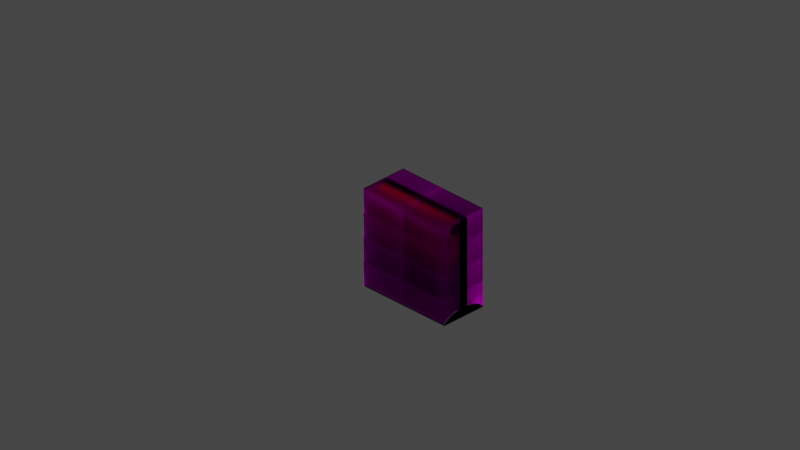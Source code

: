 # Source: GB_window.blend  (saved by Blender 2.82.7; exported with 4.5.12 LTS)
import bpy
from mathutils import Matrix  # noqa: F401  (used for matrix-valued properties, if any)

bpy.ops.wm.read_factory_settings(use_empty=True)
scene = bpy.context.scene
scene.name = 'Scene'

# ---- collections
col_collection = bpy.data.collections.new('Collection'); scene.collection.children.link(col_collection)
col_gb_071_window = bpy.data.collections.new('GB_071_window'); scene.collection.children.link(col_gb_071_window)
col_gb_101_102_window = bpy.data.collections.new('GB_101_102_window'); scene.collection.children.link(col_gb_101_102_window)

# ---- images (referenced by path relative to the original .blend; pixels are not part of the script)
import os
ASSET_DIR = os.environ.get("B2B_ASSET_DIR", "")  # directory of the original .blend (textures are referenced by path, not embedded)
HERE = os.path.dirname(os.path.abspath(__file__))  # packed textures are extracted next to this script under _unpacked/

def load_image(name, relpath, width, height, colorspace="sRGB"):
    """Load a texture the original file referenced (path relative to the .blend, or extracted next to this script)."""
    p = next((c for c in (os.path.join(HERE, relpath), os.path.join(ASSET_DIR, relpath)) if relpath and os.path.exists(c)), "")
    if p:
        img = bpy.data.images.load(p, check_existing=True)
        img.name = name
    else:  # same state as the original file: an image datablock whose file is absent (Cycles renders it pink)
        img = bpy.data.images.new(name, width, height)
        img.source = "FILE"
        img.filepath = "//" + (relpath or name)
    img.colorspace_settings.name = colorspace
    return img
img_library_2_png_001 = load_image('library_2.png.001', 'library_2.png', 1024, 1024, 'sRGB')

# ---- materials (node trees are filled in below, after node groups)
mat_mat1_004 = bpy.data.materials.new('Mat1.004')
mat_mat1_004.use_transparent_shadow = False
mat_red = bpy.data.materials.new('Red')
mat_red.use_transparent_shadow = False
mat_blue = bpy.data.materials.new('Blue')
mat_blue.use_transparent_shadow = False
mat_grey = bpy.data.materials.new('Grey')
mat_grey.use_transparent_shadow = False
mat_darkgrey = bpy.data.materials.new('DarkGrey')
mat_darkgrey.use_transparent_shadow = False
mat_purple = bpy.data.materials.new('Purple')
mat_purple.use_transparent_shadow = False

# ---- node groups
ng_auto_smooth = bpy.data.node_groups.new('Auto Smooth', 'GeometryNodeTree')
_s = ng_auto_smooth.interface.new_socket(name='Geometry', in_out='OUTPUT', socket_type='NodeSocketGeometry')
_s = ng_auto_smooth.interface.new_socket(name='Geometry', in_out='INPUT', socket_type='NodeSocketGeometry')
_s = ng_auto_smooth.interface.new_socket(name='Angle', in_out='INPUT', socket_type='NodeSocketFloat')
_s.subtype = 'ANGLE'
_s.min_value = 0.0
_s.max_value = 3.142
ng_auto_smooth.is_modifier = True
_N = ng_auto_smooth.nodes; _L = ng_auto_smooth.links
n0 = _N.new('NodeGroupOutput'); n0.name = 'Group Output'; n0.location = (480, -100)
n1 = _N.new('NodeGroupInput'); n1.name = 'Group Input'; n1.location = (-420, -300)
n2 = _N.new('NodeGroupInput'); n2.name = 'Group Input.001'; n2.location = (-60, -100)
n3 = _N.new('GeometryNodeSetShadeSmooth'); n3.name = 'Set Shade Smooth'; n3.location = (120, -100)
n3.domain = 'EDGE'
n4 = _N.new('GeometryNodeSetShadeSmooth'); n4.name = 'Set Shade Smooth.001'; n4.location = (300, -100)
n5 = _N.new('GeometryNodeInputMeshEdgeAngle'); n5.name = 'Edge Angle'; n5.location = (-420, -220)
n6 = _N.new('GeometryNodeInputEdgeSmooth'); n6.name = 'Is Edge Smooth'; n6.location = (-60, -160)
n7 = _N.new('GeometryNodeInputShadeSmooth'); n7.name = 'Is Face Smooth'; n7.location = (-240, -340)
n8 = _N.new('FunctionNodeBooleanMath'); n8.name = 'Boolean Math'; n8.location = (-60, -220)
n9 = _N.new('FunctionNodeCompare'); n9.name = 'Compare'; n9.location = (-240, -180)
n9.operation = 'LESS_EQUAL'
_L.new(n5.outputs[0], n9.inputs[0])
_L.new(n4.outputs[0], n0.inputs[0])
_L.new(n1.outputs[1], n9.inputs[1])
_L.new(n9.outputs[0], n8.inputs[0])
_L.new(n7.outputs[0], n8.inputs[1])
_L.new(n2.outputs[0], n3.inputs[0])
_L.new(n6.outputs[0], n3.inputs[1])
_L.new(n3.outputs[0], n4.inputs[0])
_L.new(n8.outputs[0], n3.inputs[2])
n0.is_active_output = True

# ---- material node trees
mat_mat1_004.use_nodes = True; mat_mat1_004.node_tree.nodes.clear()
_N = mat_mat1_004.node_tree.nodes; _L = mat_mat1_004.node_tree.links
n0 = _N.new('ShaderNodeOutputMaterial'); n0.name = 'Material Output'; n0.location = (300, 300)
n1 = _N.new('ShaderNodeRGB'); n1.name = 'RGB'; n1.location = (-300, 0)
n1.label = 'Specular'
n1.outputs[0].default_value = (1.0, 1.0, 1.0, 1.0)
n2 = _N.new('ShaderNodeRGB'); n2.name = 'RGB.001'; n2.location = (-300, -300)
n2.label = 'Reflective'
n2.outputs[0].default_value = (1.0, 1.0, 1.0, 1.0)
n3 = _N.new('ShaderNodeBsdfTranslucent'); n3.name = 'Translucent BSDF'; n3.location = (0, 300)
n4 = _N.new('ShaderNodeTexImage'); n4.name = 'Image Texture'; n4.location = (-290, 275)
n4.image = img_library_2_png_001
_L.new(n3.outputs[0], n0.inputs[0])
_L.new(n4.outputs[0], n3.inputs[0])
n0.is_active_output = True
mat_red.use_nodes = True; mat_red.node_tree.nodes.clear()
_N = mat_red.node_tree.nodes; _L = mat_red.node_tree.links
n0 = _N.new('ShaderNodeOutputMaterial'); n0.name = 'Material Output'; n0.location = (300, 300)
n1 = _N.new('ShaderNodeBsdfPrincipled'); n1.name = 'Principled BSDF'; n1.location = (10, 300)
n1.distribution = 'GGX'
n1.subsurface_method = 'BURLEY'
n1.inputs[0].default_value = (0.8, 0.006992, 0.002126, 1.0)
n1.inputs[3].default_value = 1.45
n1.inputs[27].default_value = (0.0, 0.0, 0.0, 1.0)
n1.inputs[28].default_value = 1.0
_L.new(n1.outputs[0], n0.inputs[0])
n0.is_active_output = True
mat_blue.use_nodes = True; mat_blue.node_tree.nodes.clear()
_N = mat_blue.node_tree.nodes; _L = mat_blue.node_tree.links
n0 = _N.new('ShaderNodeOutputMaterial'); n0.name = 'Material Output'; n0.location = (300, 300)
n1 = _N.new('ShaderNodeBsdfPrincipled'); n1.name = 'Principled BSDF'; n1.location = (10, 300)
n1.distribution = 'GGX'
n1.subsurface_method = 'BURLEY'
n1.inputs[0].default_value = (0.2704, 0.5431, 0.5894, 1.0)
n1.inputs[3].default_value = 1.45
n1.inputs[27].default_value = (0.0, 0.0, 0.0, 1.0)
n1.inputs[28].default_value = 1.0
_L.new(n1.outputs[0], n0.inputs[0])
n0.is_active_output = True
mat_grey.use_nodes = True; mat_grey.node_tree.nodes.clear()
_N = mat_grey.node_tree.nodes; _L = mat_grey.node_tree.links
n0 = _N.new('ShaderNodeOutputMaterial'); n0.name = 'Material Output'; n0.location = (300, 300)
n1 = _N.new('ShaderNodeBsdfPrincipled'); n1.name = 'Principled BSDF'; n1.location = (10, 300)
n1.distribution = 'GGX'
n1.subsurface_method = 'BURLEY'
n1.inputs[3].default_value = 1.45
n1.inputs[27].default_value = (0.0, 0.0, 0.0, 1.0)
n1.inputs[28].default_value = 1.0
_L.new(n1.outputs[0], n0.inputs[0])
n0.is_active_output = True
mat_darkgrey.use_nodes = True; mat_darkgrey.node_tree.nodes.clear()
_N = mat_darkgrey.node_tree.nodes; _L = mat_darkgrey.node_tree.links
n0 = _N.new('ShaderNodeOutputMaterial'); n0.name = 'Material Output'; n0.location = (300, 300)
n1 = _N.new('ShaderNodeBsdfPrincipled'); n1.name = 'Principled BSDF'; n1.location = (10, 300)
n1.distribution = 'GGX'
n1.subsurface_method = 'BURLEY'
n1.inputs[0].default_value = (0.02217, 0.02217, 0.02217, 1.0)
n1.inputs[3].default_value = 1.45
n1.inputs[27].default_value = (0.0, 0.0, 0.0, 1.0)
n1.inputs[28].default_value = 1.0
_L.new(n1.outputs[0], n0.inputs[0])
n0.is_active_output = True
mat_purple.use_nodes = True; mat_purple.node_tree.nodes.clear()
_N = mat_purple.node_tree.nodes; _L = mat_purple.node_tree.links
n0 = _N.new('ShaderNodeOutputMaterial'); n0.name = 'Material Output'; n0.location = (300, 300)
n1 = _N.new('ShaderNodeBsdfPrincipled'); n1.name = 'Principled BSDF'; n1.location = (10, 300)
n1.distribution = 'GGX'
n1.subsurface_method = 'BURLEY'
n1.inputs[0].default_value = (0.2542, 0.2051, 0.2384, 1.0)
n1.inputs[3].default_value = 1.45
n1.inputs[27].default_value = (0.0, 0.0, 0.0, 1.0)
n1.inputs[28].default_value = 1.0
_L.new(n1.outputs[0], n0.inputs[0])
n0.is_active_output = True

# ---- world
world_world = bpy.data.worlds.new('World'); scene.world = world_world
world_world.use_nodes = True; world_world.node_tree.nodes.clear()
_N = world_world.node_tree.nodes; _L = world_world.node_tree.links
n0 = _N.new('ShaderNodeOutputWorld'); n0.name = 'World Output'; n0.location = (300, 300)
n1 = _N.new('ShaderNodeBackground'); n1.name = 'Background'; n1.location = (10, 300)
n1.inputs[0].default_value = (0.05088, 0.05088, 0.05088, 1.0)
_L.new(n1.outputs[0], n0.inputs[0])
n0.is_active_output = True
world_world.color = (0.05088, 0.05088, 0.05088)
world_world.use_sun_shadow = False
world_world.sun_shadow_jitter_overblur = 0.0

# ---- cameras
cam_camera = bpy.data.cameras.new('Camera')
cam_camera.clip_end = 100.0
cam_camera.ortho_scale = 7.314
cam_camera_001 = bpy.data.cameras.new('Camera.001')
cam_camera_001.type = 'ORTHO'
cam_camera_001.clip_start = 1e-06
cam_camera_001.clip_end = 998.2
cam_camera_001.ortho_scale = 10.7
cam_camera_001.shift_x = -0.03
cam_camera_001.shift_y = 0.05
cam_camera_001.show_background_images = True

# ---- lights
light_light = bpy.data.lights.new('Light', 'POINT')
light_light.transmission_factor = 0.0
light_light.energy = 1000.0
light_light.shadow_soft_size = 0.1
light_light.shadow_maximum_resolution = 0.006
light_light.use_absolute_resolution = True

# ---- meshes
me_mesh1_004 = bpy.data.meshes.new('Mesh1.004')
me_mesh1_004.from_pydata([(0.0, 0.5, 0.0), (1.0, 0.5, 0.0), (1.0, 0.0, 0.0), (1.0, 0.0, 1.0), (0.0, 0.0, 1.0), (1.0, 0.5, 1.0), (2.0, 0.5, 0.0), (2.0, 0.0, 0.0), (2.0, 0.0, 1.0), (0.0, 1.0, 0.0), (0.0, 0.5, 1.0), (2.0, 1.0, 1.0), (2.0, 1.0, 0.0), (2.0, 0.5, 1.0), (0.0, 1.5, 0.0), (1.0, 1.5, 0.0), (1.0, 1.0, 0.0), (1.0, 1.0, 1.0), (0.0, 1.0, 1.0), (2.0, 1.5, 0.0), (1.0, 1.5, 1.0), (0.0, 2.0, 0.0), (1.0, 2.0, 1.0), (1.0, 2.0, 0.0), (0.0, 2.0, 1.0), (0.0, 1.5, 1.0), (2.0, 2.0, 0.0), (2.0, 1.5, 1.0), (2.0, 2.0, 1.0)], [], [(0, 10, 5), (0, 5, 1), (1, 5, 3), (1, 3, 2), (10, 3, 5), (10, 4, 3), (1, 5, 13), (1, 13, 6), (6, 13, 8), (6, 8, 7), (5, 8, 13), (5, 3, 8), (9, 18, 17), (9, 17, 16), (16, 17, 5), (16, 5, 1), (18, 5, 17), (18, 10, 5), (16, 17, 11), (16, 11, 12), (12, 11, 13), (12, 13, 6), (17, 13, 11), (17, 5, 13), (14, 25, 20), (14, 20, 15), (15, 20, 17), (15, 17, 16), (25, 17, 20), (25, 18, 17), (15, 20, 27), (15, 27, 19), (19, 27, 11), (19, 11, 12), (20, 11, 27), (20, 17, 11), (21, 24, 22), (21, 22, 23), (23, 22, 20), (23, 20, 15), (24, 20, 22), (24, 25, 20), (23, 22, 28), (23, 28, 26), (26, 28, 27), (26, 27, 19), (22, 27, 28), (22, 20, 27)])
me_mesh1_004.polygons.foreach_set('use_smooth', [True] * 48)
_uv = me_mesh1_004.uv_layers.new(name='Mesh1-texcoord')
_uv.uv.foreach_set('vector', [0.07617, 0.7126, 0.09961, 0.7068, 0.07617, 0.7009, 0.07617, 0.7126, 0.07617, 0.7009, 0.05273, 0.7068, 0.05176, 0.7058, 0.0752, 0.7, 0.0752, 0.6926, 0.05176, 0.7058, 0.0752, 0.6926, 0.05176, 0.6985, 0.1006, 0.7058, 0.07715, 0.6926, 0.07715, 0.7, 0.1006, 0.7058, 0.1006, 0.6985, 0.07715, 0.6926, 0.127, 0.7126, 0.1504, 0.7068, 0.127, 0.7009, 0.127, 0.7126, 0.127, 0.7009, 0.1035, 0.7068, 0.1025, 0.7058, 0.126, 0.7, 0.126, 0.6926, 0.1025, 0.7058, 0.126, 0.6926, 0.1025, 0.6985, 0.1514, 0.7058, 0.1279, 0.6926, 0.1279, 0.7, 0.1514, 0.7058, 0.1514, 0.6985, 0.1279, 0.6926, 0.1777, 0.7126, 0.2012, 0.7068, 0.1777, 0.7009, 0.1777, 0.7126, 0.1777, 0.7009, 0.1543, 0.7068, 0.1533, 0.7058, 0.1768, 0.7, 0.1768, 0.6926, 0.1533, 0.7058, 0.1768, 0.6926, 0.1533, 0.6985, 0.2021, 0.7058, 0.1787, 0.6926, 0.1787, 0.7, 0.2021, 0.7058, 0.2021, 0.6985, 0.1787, 0.6926, 0.2285, 0.7126, 0.252, 0.7068, 0.2285, 0.7009, 0.2285, 0.7126, 0.2285, 0.7009, 0.2051, 0.7068, 0.2041, 0.7058, 0.2275, 0.7, 0.2275, 0.6926, 0.2041, 0.7058, 0.2275, 0.6926, 0.2041, 0.6985, 0.2529, 0.7058, 0.2295, 0.6926, 0.2295, 0.7, 0.2529, 0.7058, 0.2529, 0.6985, 0.2295, 0.6926, 0.2793, 0.7126, 0.3027, 0.7068, 0.2793, 0.7009, 0.2793, 0.7126, 0.2793, 0.7009, 0.2559, 0.7068, 0.2549, 0.7058, 0.2783, 0.7, 0.2783, 0.6926, 0.2549, 0.7058, 0.2783, 0.6926, 0.2549, 0.6985, 0.3037, 0.7058, 0.2803, 0.6926, 0.2803, 0.7, 0.3037, 0.7058, 0.3037, 0.6985, 0.2803, 0.6926, 0.3301, 0.7126, 0.3535, 0.7068, 0.3301, 0.7009, 0.3301, 0.7126, 0.3301, 0.7009, 0.3066, 0.7068, 0.3057, 0.7058, 0.3291, 0.7, 0.3291, 0.6926, 0.3057, 0.7058, 0.3291, 0.6926, 0.3057, 0.6985, 0.3545, 0.7058, 0.3311, 0.6926, 0.3311, 0.7, 0.3545, 0.7058, 0.3545, 0.6985, 0.3311, 0.6926, 0.3809, 0.7126, 0.4043, 0.7068, 0.3809, 0.7009, 0.3809, 0.7126, 0.3809, 0.7009, 0.3574, 0.7068, 0.3564, 0.7058, 0.3799, 0.7, 0.3799, 0.6926, 0.3564, 0.7058, 0.3799, 0.6926, 0.3564, 0.6985, 0.4053, 0.7058, 0.3818, 0.6926, 0.3818, 0.7, 0.4053, 0.7058, 0.4053, 0.6985, 0.3818, 0.6926, 0.4316, 0.7126, 0.4551, 0.7068, 0.4316, 0.7009, 0.4316, 0.7126, 0.4316, 0.7009, 0.4082, 0.7068, 0.4072, 0.7058, 0.4307, 0.7, 0.4307, 0.6926, 0.4072, 0.7058, 0.4307, 0.6926, 0.4072, 0.6985, 0.4561, 0.7058, 0.4326, 0.6926, 0.4326, 0.7, 0.4561, 0.7058, 0.4561, 0.6985, 0.4326, 0.6926])
me_mesh1_004.materials.append(mat_mat1_004)
me_mesh1_004.use_remesh_fix_poles = True
me_mesh1_004.use_remesh_preserve_attributes = False
me_mesh1_004.use_mirror_vertex_groups = False
me_mesh1_004.update()
me_cylinder_050 = bpy.data.meshes.new('Cylinder.050')
me_cylinder_050.from_pydata([(-0.05593, 0.6938, 1.391), (-0.05593, -0.6938, 1.391), (-0.06622, 0.6938, 1.352), (-0.06622, -0.6938, 1.352), (-0.09434, 0.6938, 1.324), (-0.09434, -0.6938, 1.324), (-0.1327, 0.6938, 1.314), (-0.1327, -0.6938, 1.314), (-0.1712, 0.6938, 1.324), (-0.1712, -0.6938, 1.324), (-0.1993, 0.6938, 1.352), (-0.1993, -0.6938, 1.352), (-0.2096, 0.6938, 1.391), (-0.2096, -0.6938, 1.391), (-0.1993, 0.6938, 1.429), (-0.1993, -0.6938, 1.429), (-0.1712, 0.6938, 1.457), (-0.1712, -0.6938, 1.457), (-0.1327, 0.6938, 1.467), (-0.1327, -0.6938, 1.467), (-0.09434, 0.6938, 1.457), (-0.09434, -0.6938, 1.457), (-0.06622, 0.6938, 1.429), (-0.06622, -0.6938, 1.429), (-0.06179, 0.6938, 0.8548), (-0.06179, -0.6938, 0.8548), (-0.06179, 0.6938, 1.352), (-0.06179, -0.6938, 1.352), (-0.06887, -0.6938, 0.8548), (-0.06887, 0.6938, 0.8548), (-0.06887, 0.6938, 1.352), (-0.06887, -0.6938, 1.352), (-0.06179, 0.6938, 0.9181), (-0.06179, -0.6938, 0.9181), (-0.06887, 0.6938, 0.9181), (-0.06887, -0.6938, 0.9181), (-0.05592, -0.6938, 0.9063), (-0.05592, -0.6938, 0.8665), (-0.0518, -0.6938, 0.8864), (-0.07475, -0.6938, 0.8665), (-0.07475, -0.6938, 0.9063), (-0.07887, -0.6938, 0.8864), (-0.05592, 0.6938, 0.8665), (-0.05592, 0.6938, 0.9063), (-0.0518, 0.6938, 0.8864), (-0.07475, 0.6938, 0.9063), (-0.07475, 0.6938, 0.8665), (-0.07887, 0.6938, 0.8864), (-0.0432, -0.7038, 0.1646), (-0.0432, -0.7038, 1.453), (-0.0432, 0.7038, 0.1646), (-0.0432, 0.7038, 1.453), (0.06708, -0.7038, 0.1646), (0.06708, -0.7038, 1.453), (0.06708, 0.7038, 0.1646), (0.06708, 0.7038, 1.453), (-0.0432, 0.7493, 0.1302), (-0.0432, -0.7493, 0.1302), (-0.0432, -0.7493, 1.499), (-0.0432, 0.7493, 1.499), (0.06708, 0.7493, 1.499), (0.06708, 0.7493, 0.1302), (0.06708, -0.7493, 0.1302), (0.06708, -0.7493, 1.499), (-0.3658, -0.7493, 0.02097), (-0.3658, 0.7493, 0.02097), (0.3658, -0.7493, 0.02097), (0.3658, 0.7493, 0.02097), (-0.08951, -0.7493, 0.1302), (-0.3056, -0.7493, 0.06546), (-0.1655, -0.7493, 0.1215), (-0.2446, -0.7493, 0.09784), (-0.3056, 0.7493, 0.06546), (-0.08951, 0.7493, 0.1302), (-0.2446, 0.7493, 0.09784), (-0.1655, 0.7493, 0.1215), (0.3056, -0.7493, 0.06546), (0.08951, -0.7493, 0.1302), (0.2446, -0.7493, 0.09784), (0.1655, -0.7493, 0.1215), (0.08951, 0.7493, 0.1302), (0.3056, 0.7493, 0.06546), (0.1655, 0.7493, 0.1215), (0.2446, 0.7493, 0.09784), (-0.01165, 0.7038, 0.1646), (-0.01165, -0.7038, 0.1646), (-0.01165, -0.7038, 1.453), (-0.01165, 0.7038, 1.453), (0.01809, 0.7038, 1.453), (0.01809, 0.7038, 0.1646), (0.01809, -0.7038, 0.1646), (0.01809, -0.7038, 1.453), (-0.3658, 0.7493, 0.0), (-0.3658, -0.7493, 0.0), (0.3658, 0.7493, 0.0), (0.3658, -0.7493, 0.0), (-0.04706, 0.01079, 0.5346), (-0.04706, 0.01079, 1.136), (-0.03943, 0.007629, 0.5346), (-0.03943, 0.007629, 1.136), (-0.03627, -4.716e-10, 0.5346), (-0.03627, -4.716e-10, 1.136), (-0.03943, -0.007629, 0.5346), (-0.03943, -0.007629, 1.136), (-0.04706, -0.01079, 0.5346), (-0.04706, -0.01079, 1.136), (-0.05469, -0.007629, 0.5346), (-0.05469, -0.007629, 1.136), (-0.05785, 1.287e-10, 0.5346), (-0.05785, 1.287e-10, 1.136), (-0.05469, 0.007629, 0.5346), (-0.05469, 0.007629, 1.136), (-0.04681, 2.22e-16, 0.4252), (-0.03855, 3.331e-16, 0.4286), (-0.03514, 3.331e-16, 0.4368), (-0.03855, 3.331e-16, 0.4451), (-0.04681, 2.22e-16, 0.4485), (-0.05506, 2.22e-16, 0.4451), (-0.05848, 4.441e-16, 0.4368), (-0.05506, 2.22e-16, 0.4286), (-0.04681, 0.02233, 0.4296), (-0.03855, 0.02102, 0.4328), (-0.03514, 0.01786, 0.4404), (-0.03855, 0.01471, 0.448), (-0.04681, 0.0134, 0.4512), (-0.05506, 0.01471, 0.448), (-0.05848, 0.01786, 0.4404), (-0.05506, 0.02102, 0.4328), (-0.04681, 0.04126, 0.4423), (-0.03855, 0.03885, 0.4447), (-0.03514, 0.03301, 0.4505), (-0.03855, 0.02717, 0.4564), (-0.04681, 0.02476, 0.4588), (-0.05506, 0.02717, 0.4564), (-0.05848, 0.03301, 0.4505), (-0.05506, 0.03885, 0.4447), (-0.04681, 0.05391, 0.4612), (-0.03855, 0.05075, 0.4625), (-0.03514, 0.04313, 0.4657), (-0.03855, 0.03551, 0.4688), (-0.04681, 0.03235, 0.4701), (-0.05506, 0.03551, 0.4688), (-0.05848, 0.04313, 0.4657), (-0.05506, 0.05075, 0.4625), (-0.04681, 0.05835, 0.4835), (-0.03855, 0.05494, 0.4835), (-0.03514, 0.04668, 0.4835), (-0.03855, 0.03843, 0.4835), (-0.04681, 0.03501, 0.4835), (-0.05506, 0.03843, 0.4835), (-0.05848, 0.04668, 0.4835), (-0.05506, 0.05494, 0.4835), (-0.04681, 0.05391, 0.5059), (-0.03855, 0.05075, 0.5045), (-0.03514, 0.04313, 0.5014), (-0.03855, 0.03551, 0.4982), (-0.04681, 0.03235, 0.4969), (-0.05506, 0.03551, 0.4982), (-0.05848, 0.04313, 0.5014), (-0.05506, 0.05075, 0.5045), (-0.04681, 0.04126, 0.5248), (-0.03855, 0.03885, 0.5224), (-0.03514, 0.03301, 0.5165), (-0.03855, 0.02717, 0.5107), (-0.04681, 0.02476, 0.5083), (-0.05506, 0.02717, 0.5107), (-0.05848, 0.03301, 0.5165), (-0.05506, 0.03885, 0.5224), (-0.04681, 0.02233, 0.5374), (-0.03855, 0.02102, 0.5343), (-0.03514, 0.01786, 0.5267), (-0.03855, 0.01471, 0.519), (-0.04681, 0.0134, 0.5159), (-0.05506, 0.01471, 0.519), (-0.05848, 0.01786, 0.5267), (-0.05506, 0.02102, 0.5343), (-0.04681, 5.101e-09, 0.5419), (-0.03855, 4.803e-09, 0.5385), (-0.03514, 4.081e-09, 0.5302), (-0.03855, 3.36e-09, 0.522), (-0.04681, 3.061e-09, 0.5185), (-0.05506, 3.36e-09, 0.522), (-0.05848, 4.081e-09, 0.5302), (-0.05506, 4.803e-09, 0.5385), (-0.04681, -0.02233, 0.5374), (-0.03855, -0.02102, 0.5343), (-0.03514, -0.01786, 0.5267), (-0.03855, -0.01471, 0.519), (-0.04681, -0.0134, 0.5159), (-0.05506, -0.01471, 0.519), (-0.05848, -0.01786, 0.5267), (-0.05506, -0.02102, 0.5343), (-0.04681, -0.04126, 0.5248), (-0.03855, -0.03885, 0.5224), (-0.03514, -0.03301, 0.5165), (-0.03855, -0.02717, 0.5107), (-0.04681, -0.02476, 0.5083), (-0.05506, -0.02717, 0.5107), (-0.05848, -0.03301, 0.5165), (-0.05506, -0.03885, 0.5224), (-0.04681, -0.05391, 0.5059), (-0.03855, -0.05075, 0.5045), (-0.03514, -0.04313, 0.5014), (-0.03855, -0.03551, 0.4982), (-0.04681, -0.03235, 0.4969), (-0.05506, -0.03551, 0.4982), (-0.05848, -0.04313, 0.5014), (-0.05506, -0.05075, 0.5045), (-0.04681, -0.05835, 0.4835), (-0.03855, -0.05494, 0.4835), (-0.03514, -0.04668, 0.4835), (-0.03855, -0.03843, 0.4835), (-0.04681, -0.03501, 0.4835), (-0.05506, -0.03843, 0.4835), (-0.05848, -0.04668, 0.4835), (-0.05506, -0.05494, 0.4835), (-0.04681, -0.05391, 0.4612), (-0.03855, -0.05075, 0.4625), (-0.03514, -0.04313, 0.4657), (-0.03855, -0.03551, 0.4688), (-0.04681, -0.03235, 0.4701), (-0.05506, -0.03551, 0.4688), (-0.05848, -0.04313, 0.4657), (-0.05506, -0.05075, 0.4625), (-0.04681, -0.04126, 0.4423), (-0.03855, -0.03885, 0.4447), (-0.03514, -0.03301, 0.4505), (-0.03855, -0.02717, 0.4564), (-0.04681, -0.02476, 0.4588), (-0.05506, -0.02717, 0.4564), (-0.05848, -0.03301, 0.4505), (-0.05506, -0.03885, 0.4447), (-0.04681, -0.02233, 0.4296), (-0.03855, -0.02102, 0.4328), (-0.03514, -0.01786, 0.4404), (-0.03855, -0.01471, 0.448), (-0.04681, -0.0134, 0.4512), (-0.05506, -0.01471, 0.448), (-0.05848, -0.01786, 0.4404), (-0.05506, -0.02102, 0.4328)], [], [(0, 1, 3, 2), (2, 3, 5, 4), (4, 5, 7, 6), (6, 7, 9, 8), (8, 9, 11, 10), (10, 11, 13, 12), (12, 13, 15, 14), (14, 15, 17, 16), (16, 17, 19, 18), (18, 19, 21, 20), (3, 1, 23, 21, 19, 17, 15, 13, 11, 9, 7, 5), (20, 21, 23, 22), (22, 23, 1, 0), (0, 2, 4, 6, 8, 10, 12, 14, 16, 18, 20, 22), (32, 26, 27, 33), (34, 35, 31, 30), (33, 27, 31, 35), (24, 25, 28, 29), (27, 26, 30, 31), (26, 32, 34, 30), (43, 32, 33, 36), (32, 43, 45, 34), (29, 28, 39, 46), (36, 33, 35, 40), (45, 40, 35, 34), (24, 42, 37, 25), (42, 24, 29, 46), (43, 36, 38, 44), (44, 38, 37, 42), (40, 45, 47, 41), (41, 47, 46, 39), (36, 40, 41, 38), (38, 41, 39, 37), (42, 46, 47, 44), (44, 47, 45, 43), (25, 37, 39, 28), (54, 55, 88, 89), (56, 59, 60, 61), (55, 53, 91, 88), (62, 63, 58, 57), (56, 61, 62, 57), (60, 59, 58, 63), (48, 50, 56, 57), (49, 48, 57, 58), (51, 49, 58, 59), (50, 51, 59, 56), (55, 54, 61, 60), (54, 52, 62, 61), (53, 55, 60, 63), (52, 53, 63, 62), (80, 73, 68, 77), (67, 81, 76, 66), (64, 69, 72, 65), (66, 64, 93, 95), (65, 72, 74, 75, 73, 80, 82, 83, 81, 67), (68, 73, 75, 70), (70, 75, 74, 71), (71, 74, 72, 69), (80, 77, 79, 82), (82, 79, 78, 83), (83, 78, 76, 81), (66, 76, 78, 79, 77, 68, 70, 71, 69, 64), (85, 86, 87, 84), (89, 88, 91, 90), (49, 51, 87, 86), (50, 48, 85, 84), (53, 52, 90, 91), (52, 54, 89, 90), (51, 50, 84, 87), (48, 49, 86, 85), (92, 94, 95, 93), (65, 67, 94, 92), (67, 66, 95, 94), (64, 65, 92, 93), (96, 97, 99, 98), (98, 99, 101, 100), (100, 101, 103, 102), (102, 103, 105, 104), (104, 105, 107, 106), (106, 107, 109, 108), (99, 97, 111, 109, 107, 105, 103, 101), (108, 109, 111, 110), (110, 111, 97, 96), (96, 98, 100, 102, 104, 106, 108, 110), (112, 120, 121, 113), (113, 121, 122, 114), (114, 122, 123, 115), (115, 123, 124, 116), (116, 124, 125, 117), (117, 125, 126, 118), (118, 126, 127, 119), (119, 127, 120, 112), (120, 128, 129, 121), (121, 129, 130, 122), (122, 130, 131, 123), (123, 131, 132, 124), (124, 132, 133, 125), (125, 133, 134, 126), (126, 134, 135, 127), (127, 135, 128, 120), (128, 136, 137, 129), (129, 137, 138, 130), (130, 138, 139, 131), (131, 139, 140, 132), (132, 140, 141, 133), (133, 141, 142, 134), (134, 142, 143, 135), (135, 143, 136, 128), (136, 144, 145, 137), (137, 145, 146, 138), (138, 146, 147, 139), (139, 147, 148, 140), (140, 148, 149, 141), (141, 149, 150, 142), (142, 150, 151, 143), (143, 151, 144, 136), (144, 152, 153, 145), (145, 153, 154, 146), (146, 154, 155, 147), (147, 155, 156, 148), (148, 156, 157, 149), (149, 157, 158, 150), (150, 158, 159, 151), (151, 159, 152, 144), (152, 160, 161, 153), (153, 161, 162, 154), (154, 162, 163, 155), (155, 163, 164, 156), (156, 164, 165, 157), (157, 165, 166, 158), (158, 166, 167, 159), (159, 167, 160, 152), (160, 168, 169, 161), (161, 169, 170, 162), (162, 170, 171, 163), (163, 171, 172, 164), (164, 172, 173, 165), (165, 173, 174, 166), (166, 174, 175, 167), (167, 175, 168, 160), (168, 176, 177, 169), (169, 177, 178, 170), (170, 178, 179, 171), (171, 179, 180, 172), (172, 180, 181, 173), (173, 181, 182, 174), (174, 182, 183, 175), (175, 183, 176, 168), (176, 184, 185, 177), (177, 185, 186, 178), (178, 186, 187, 179), (179, 187, 188, 180), (180, 188, 189, 181), (181, 189, 190, 182), (182, 190, 191, 183), (183, 191, 184, 176), (184, 192, 193, 185), (185, 193, 194, 186), (186, 194, 195, 187), (187, 195, 196, 188), (188, 196, 197, 189), (189, 197, 198, 190), (190, 198, 199, 191), (191, 199, 192, 184), (192, 200, 201, 193), (193, 201, 202, 194), (194, 202, 203, 195), (195, 203, 204, 196), (196, 204, 205, 197), (197, 205, 206, 198), (198, 206, 207, 199), (199, 207, 200, 192), (200, 208, 209, 201), (201, 209, 210, 202), (202, 210, 211, 203), (203, 211, 212, 204), (204, 212, 213, 205), (205, 213, 214, 206), (206, 214, 215, 207), (207, 215, 208, 200), (208, 216, 217, 209), (209, 217, 218, 210), (210, 218, 219, 211), (211, 219, 220, 212), (212, 220, 221, 213), (213, 221, 222, 214), (214, 222, 223, 215), (215, 223, 216, 208), (216, 224, 225, 217), (217, 225, 226, 218), (218, 226, 227, 219), (219, 227, 228, 220), (220, 228, 229, 221), (221, 229, 230, 222), (222, 230, 231, 223), (223, 231, 224, 216), (224, 232, 233, 225), (225, 233, 234, 226), (226, 234, 235, 227), (227, 235, 236, 228), (228, 236, 237, 229), (229, 237, 238, 230), (230, 238, 239, 231), (231, 239, 232, 224), (232, 112, 113, 233), (233, 113, 114, 234), (234, 114, 115, 235), (235, 115, 116, 236), (236, 116, 117, 237), (237, 117, 118, 238), (238, 118, 119, 239), (239, 119, 112, 232)])
me_cylinder_050.polygons.foreach_set('use_smooth', [1, 1, 1, 1, 1, 1, 1, 1, 1, 1, 1, 1, 1, 1, 1, 1, 1, 1, 1, 1, 1, 1, 1, 1, 1, 1, 1, 1, 1, 1, 1, 1, 1, 1, 1, 1, 0, 0, 0, 0, 0, 0, 0, 0, 0, 0, 0, 0, 0, 0, 1, 1, 1, 0, 0, 1, 1, 1, 1, 1, 1, 0, 0, 0, 0, 0, 0, 0, 0, 0, 0, 0, 1, 1, 1, 1, 1, 1, 1, 1, 1, 1, 1, 1, 1, 1, 1, 1, 1, 1, 1, 1, 1, 1, 1, 1, 1, 1, 1, 1, 1, 1, 1, 1, 1, 1, 1, 1, 1, 1, 1, 1, 1, 1, 1, 1, 1, 1, 1, 1, 1, 1, 1, 1, 1, 1, 1, 1, 1, 1, 1, 1, 1, 1, 1, 1, 1, 1, 1, 1, 1, 1, 1, 1, 1, 1, 1, 1, 1, 1, 1, 1, 1, 1, 1, 1, 1, 1, 1, 1, 1, 1, 1, 1, 1, 1, 1, 1, 1, 1, 1, 1, 1, 1, 1, 1, 1, 1, 1, 1, 1, 1, 1, 1, 1, 1, 1, 1, 1, 1, 1, 1, 1, 1, 1, 1, 1, 1, 1, 1, 1, 1, 1, 1, 1, 1, 1, 1, 1, 1, 1, 1])
me_cylinder_050.polygons.foreach_set('material_index', [0, 0, 0, 0, 0, 0, 0, 0, 0, 0, 0, 0, 0, 0, 0, 0, 0, 0, 0, 0, 0, 0, 0, 0, 0, 0, 0, 0, 0, 0, 0, 0, 0, 0, 0, 0, 2, 2, 2, 2, 2, 2, 2, 2, 2, 2, 2, 2, 2, 2, 2, 2, 2, 2, 2, 2, 2, 2, 2, 2, 2, 2, 1, 1, 2, 2, 2, 2, 2, 2, 2, 2, 2, 2, 3, 3, 3, 3, 3, 3, 3, 3, 3, 3, 3, 3, 3, 3, 3, 3, 3, 3, 3, 3, 3, 3, 3, 3, 3, 3, 3, 3, 3, 3, 3, 3, 3, 3, 3, 3, 3, 3, 3, 3, 3, 3, 3, 3, 3, 3, 3, 3, 3, 3, 3, 3, 3, 3, 3, 3, 3, 3, 3, 3, 3, 3, 3, 3, 3, 3, 3, 3, 3, 3, 3, 3, 3, 3, 3, 3, 3, 3, 3, 3, 3, 3, 3, 3, 3, 3, 3, 3, 3, 3, 3, 3, 3, 3, 3, 3, 3, 3, 3, 3, 3, 3, 3, 3, 3, 3, 3, 3, 3, 3, 3, 3, 3, 3, 3, 3, 3, 3, 3, 3, 3, 3, 3, 3, 3, 3, 3, 3, 3, 3, 3, 3, 3, 3, 3, 3, 3, 3])
_uv = me_cylinder_050.uv_layers.new(name='UVMap')
_uv.uv.foreach_set('vector', [1.0, 0.5, 1.0, 1.0, 0.9167, 1.0, 0.9167, 0.5, 0.9167, 0.5, 0.9167, 1.0, 0.8333, 1.0, 0.8333, 0.5, 0.8333, 0.5, 0.8333, 1.0, 0.75, 1.0, 0.75, 0.5, 0.75, 0.5, 0.75, 1.0, 0.6667, 1.0, 0.6667, 0.5, 0.6667, 0.5, 0.6667, 1.0, 0.5833, 1.0, 0.5833, 0.5, 0.5833, 0.5, 0.5833, 1.0, 0.5, 1.0, 0.5, 0.5, 0.5, 0.5, 0.5, 1.0, 0.4167, 1.0, 0.4167, 0.5, 0.4167, 0.5, 0.4167, 1.0, 0.3333, 1.0, 0.3333, 0.5, 0.3333, 0.5, 0.3333, 1.0, 0.25, 1.0, 0.25, 0.5, 0.25, 0.5, 0.25, 1.0, 0.1667, 1.0, 0.1667, 0.5, 0.37, 0.4578, 0.25, 0.49, 0.13, 0.4578, 0.04215, 0.37, 0.01, 0.25, 0.04215, 0.13, 0.13, 0.04215, 0.25, 0.01, 0.37, 0.04215, 0.4578, 0.13, 0.49, 0.25, 0.4578, 0.37, 0.1667, 0.5, 0.1667, 1.0, 0.08333, 1.0, 0.08333, 0.5, 0.08333, 0.5, 0.08333, 1.0, 7.451e-08, 1.0, 7.451e-08, 0.5, 0.75, 0.49, 0.87, 0.4578, 0.9578, 0.37, 0.99, 0.25, 0.9578, 0.13, 0.87, 0.04215, 0.75, 0.01, 0.63, 0.04215, 0.5422, 0.13, 0.51, 0.25, 0.5422, 0.37, 0.63, 0.4578, 0.4901, 0.5, 0.4167, 0.5, 0.4167, 1.0, 0.4901, 1.0, 0.4901, 0.5, 0.4901, 1.0, 0.4167, 1.0, 0.4167, 0.5, 0.4901, 1.0, 0.4167, 1.0, 0.4167, 1.0, 0.4901, 1.0, 0.5, 0.5, 0.5, 1.0, 0.5, 1.0, 0.5, 0.5, 0.4167, 1.0, 0.4167, 0.5, 0.4167, 0.5, 0.4167, 1.0, 0.4167, 0.5, 0.4901, 0.5, 0.4901, 0.5, 0.4167, 0.5, 0.4919, 0.5, 0.4901, 0.5, 0.4901, 1.0, 0.4919, 1.0, 0.4901, 0.5, 0.4919, 0.5, 0.4919, 0.5, 0.4901, 0.5, 0.5, 0.5, 0.5, 1.0, 0.4982, 1.0, 0.4982, 0.5, 0.4919, 1.0, 0.4901, 1.0, 0.4901, 1.0, 0.4919, 1.0, 0.4919, 0.5, 0.4919, 1.0, 0.4901, 1.0, 0.4901, 0.5, 0.5, 0.5, 0.4982, 0.5, 0.4982, 1.0, 0.5, 1.0, 0.4982, 0.5, 0.5, 0.5, 0.5, 0.5, 0.4982, 0.5, 0.4919, 0.5, 0.4919, 1.0, 0.495, 1.0, 0.495, 0.5, 0.495, 0.5, 0.495, 1.0, 0.4982, 1.0, 0.4982, 0.5, 0.4919, 1.0, 0.4919, 0.5, 0.495, 0.5, 0.495, 1.0, 0.495, 1.0, 0.495, 0.5, 0.4982, 0.5, 0.4982, 1.0, 0.4919, 1.0, 0.4919, 1.0, 0.495, 1.0, 0.495, 1.0, 0.495, 1.0, 0.495, 1.0, 0.4982, 1.0, 0.4982, 1.0, 0.4982, 0.5, 0.4982, 0.5, 0.495, 0.5, 0.495, 0.5, 0.495, 0.5, 0.495, 0.5, 0.4919, 0.5, 0.4919, 0.5, 0.5, 1.0, 0.4982, 1.0, 0.4982, 1.0, 0.5, 1.0, 0.3826, 0.5076, 0.6174, 0.5076, 0.6174, 0.5076, 0.3826, 0.5076, 0.375, 0.25, 0.625, 0.25, 0.625, 0.5, 0.375, 0.5, 0.6174, 0.5076, 0.6174, 0.7424, 0.6174, 0.7424, 0.6174, 0.5076, 0.375, 0.75, 0.625, 0.75, 0.625, 1.0, 0.375, 1.0, 0.125, 0.5, 0.375, 0.5, 0.375, 0.75, 0.125, 0.75, 0.625, 0.5, 0.875, 0.5, 0.875, 0.75, 0.625, 0.75, 0.3826, 0.007582, 0.3826, 0.2424, 0.375, 0.25, 0.375, 0.0, 0.6174, 0.007582, 0.3826, 0.007582, 0.375, 0.0, 0.625, 0.0, 0.6174, 0.2424, 0.6174, 0.007582, 0.625, 0.0, 0.625, 0.25, 0.3826, 0.2424, 0.6174, 0.2424, 0.625, 0.25, 0.375, 0.25, 0.6174, 0.5076, 0.3826, 0.5076, 0.375, 0.5, 0.625, 0.5, 0.3826, 0.5076, 0.3826, 0.7424, 0.375, 0.75, 0.375, 0.5, 0.6174, 0.7424, 0.6174, 0.5076, 0.625, 0.5, 0.625, 0.75, 0.3826, 0.7424, 0.6174, 0.7424, 0.625, 0.75, 0.375, 0.75, 0.6987, 0.5, 0.8013, 0.5, 0.8013, 0.75, 0.6987, 0.75, 0.375, 0.5, 0.4768, 0.5, 0.4768, 0.75, 0.375, 0.75, 0.375, 0.0, 0.4768, 0.0, 0.4768, 0.25, 0.375, 0.25, 0.375, 0.75, 0.375, 1.0, 0.375, 1.0, 0.375, 0.75, 0.375, 0.25, 0.4768, 0.25, 0.5509, 0.2567, 0.6051, 0.283, 0.625, 0.3237, 0.625, 0.4263, 0.6385, 0.489, 0.5599, 0.4978, 0.4768, 0.5, 0.375, 0.5, 0.8013, 0.75, 0.8013, 0.5, 0.8449, 0.5, 0.8449, 0.75, 0.8449, 0.75, 0.8449, 0.5, 0.875, 0.5, 0.875, 0.75, 0.5644, 0.0, 0.5644, 0.25, 0.4768, 0.25, 0.4768, 0.0, 0.6987, 0.5, 0.6987, 0.75, 0.6385, 0.761, 0.6385, 0.489, 0.6385, 0.489, 0.6385, 0.761, 0.5599, 0.7522, 0.5599, 0.4978, 0.5599, 0.4978, 0.5599, 0.7522, 0.4768, 0.75, 0.4768, 0.5, 0.375, 0.75, 0.4768, 0.75, 0.5599, 0.7522, 0.6385, 0.761, 0.625, 0.8237, 0.625, 0.9263, 0.6051, 0.967, 0.5509, 0.9933, 0.4768, 1.0, 0.375, 1.0, 0.3826, 0.007582, 0.6174, 0.007582, 0.6174, 0.2424, 0.3826, 0.2424, 0.3826, 0.5076, 0.6174, 0.5076, 0.6174, 0.7424, 0.3826, 0.7424, 0.6174, 0.007582, 0.6174, 0.2424, 0.6174, 0.2424, 0.6174, 0.007582, 0.3826, 0.2424, 0.3826, 0.007582, 0.3826, 0.007582, 0.3826, 0.2424, 0.6174, 0.7424, 0.3826, 0.7424, 0.3826, 0.7424, 0.6174, 0.7424, 0.3826, 0.7424, 0.3826, 0.5076, 0.3826, 0.5076, 0.3826, 0.7424, 0.6174, 0.2424, 0.3826, 0.2424, 0.3826, 0.2424, 0.6174, 0.2424, 0.3826, 0.007582, 0.6174, 0.007582, 0.6174, 0.007582, 0.3826, 0.007582, 0.125, 0.5, 0.375, 0.5, 0.375, 0.75, 0.125, 0.75, 0.375, 0.25, 0.375, 0.5, 0.375, 0.5, 0.375, 0.25, 0.375, 0.5, 0.375, 0.75, 0.375, 0.75, 0.375, 0.5, 0.375, 0.0, 0.375, 0.25, 0.375, 0.25, 0.375, 0.0, 1.0, 0.5, 1.0, 1.0, 0.875, 1.0, 0.875, 0.5, 0.875, 0.5, 0.875, 1.0, 0.75, 1.0, 0.75, 0.5, 0.75, 0.5, 0.75, 1.0, 0.625, 1.0, 0.625, 0.5, 0.625, 0.5, 0.625, 1.0, 0.5, 1.0, 0.5, 0.5, 0.5, 0.5, 0.5, 1.0, 0.375, 1.0, 0.375, 0.5, 0.375, 0.5, 0.375, 1.0, 0.25, 1.0, 0.25, 0.5, 0.4197, 0.4197, 0.25, 0.49, 0.08029, 0.4197, 0.01, 0.25, 0.08029, 0.08029, 0.25, 0.01, 0.4197, 0.08029, 0.49, 0.25, 0.25, 0.5, 0.25, 1.0, 0.125, 1.0, 0.125, 0.5, 0.125, 0.5, 0.125, 1.0, 0.0, 1.0, 0.0, 0.5, 0.75, 0.49, 0.9197, 0.4197, 0.99, 0.25, 0.9197, 0.08029, 0.75, 0.01, 0.5803, 0.08029, 0.51, 0.25, 0.5803, 0.4197, 0.5, 0.5, 0.5625, 0.5, 0.5625, 0.625, 0.5, 0.625, 0.5, 0.625, 0.5625, 0.625, 0.5625, 0.75, 0.5, 0.75, 0.5, 0.75, 0.5625, 0.75, 0.5625, 0.875, 0.5, 0.875, 0.5, 0.875, 0.5625, 0.875, 0.5625, 1.0, 0.5, 1.0, 0.5, 0.0, 0.5625, 0.0, 0.5625, 0.125, 0.5, 0.125, 0.5, 0.125, 0.5625, 0.125, 0.5625, 0.25, 0.5, 0.25, 0.5, 0.25, 0.5625, 0.25, 0.5625, 0.375, 0.5, 0.375, 0.5, 0.375, 0.5625, 0.375, 0.5625, 0.5, 0.5, 0.5, 0.5625, 0.5, 0.625, 0.5, 0.625, 0.625, 0.5625, 0.625, 0.5625, 0.625, 0.625, 0.625, 0.625, 0.75, 0.5625, 0.75, 0.5625, 0.75, 0.625, 0.75, 0.625, 0.875, 0.5625, 0.875, 0.5625, 0.875, 0.625, 0.875, 0.625, 1.0, 0.5625, 1.0, 0.5625, 0.0, 0.625, 0.0, 0.625, 0.125, 0.5625, 0.125, 0.5625, 0.125, 0.625, 0.125, 0.625, 0.25, 0.5625, 0.25, 0.5625, 0.25, 0.625, 0.25, 0.625, 0.375, 0.5625, 0.375, 0.5625, 0.375, 0.625, 0.375, 0.625, 0.5, 0.5625, 0.5, 0.625, 0.5, 0.6875, 0.5, 0.6875, 0.625, 0.625, 0.625, 0.625, 0.625, 0.6875, 0.625, 0.6875, 0.75, 0.625, 0.75, 0.625, 0.75, 0.6875, 0.75, 0.6875, 0.875, 0.625, 0.875, 0.625, 0.875, 0.6875, 0.875, 0.6875, 1.0, 0.625, 1.0, 0.625, 0.0, 0.6875, 0.0, 0.6875, 0.125, 0.625, 0.125, 0.625, 0.125, 0.6875, 0.125, 0.6875, 0.25, 0.625, 0.25, 0.625, 0.25, 0.6875, 0.25, 0.6875, 0.375, 0.625, 0.375, 0.625, 0.375, 0.6875, 0.375, 0.6875, 0.5, 0.625, 0.5, 0.6875, 0.5, 0.75, 0.5, 0.75, 0.625, 0.6875, 0.625, 0.6875, 0.625, 0.75, 0.625, 0.75, 0.75, 0.6875, 0.75, 0.6875, 0.75, 0.75, 0.75, 0.75, 0.875, 0.6875, 0.875, 0.6875, 0.875, 0.75, 0.875, 0.75, 1.0, 0.6875, 1.0, 0.6875, 0.0, 0.75, 0.0, 0.75, 0.125, 0.6875, 0.125, 0.6875, 0.125, 0.75, 0.125, 0.75, 0.25, 0.6875, 0.25, 0.6875, 0.25, 0.75, 0.25, 0.75, 0.375, 0.6875, 0.375, 0.6875, 0.375, 0.75, 0.375, 0.75, 0.5, 0.6875, 0.5, 0.75, 0.5, 0.8125, 0.5, 0.8125, 0.625, 0.75, 0.625, 0.75, 0.625, 0.8125, 0.625, 0.8125, 0.75, 0.75, 0.75, 0.75, 0.75, 0.8125, 0.75, 0.8125, 0.875, 0.75, 0.875, 0.75, 0.875, 0.8125, 0.875, 0.8125, 1.0, 0.75, 1.0, 0.75, 0.0, 0.8125, 0.0, 0.8125, 0.125, 0.75, 0.125, 0.75, 0.125, 0.8125, 0.125, 0.8125, 0.25, 0.75, 0.25, 0.75, 0.25, 0.8125, 0.25, 0.8125, 0.375, 0.75, 0.375, 0.75, 0.375, 0.8125, 0.375, 0.8125, 0.5, 0.75, 0.5, 0.8125, 0.5, 0.875, 0.5, 0.875, 0.625, 0.8125, 0.625, 0.8125, 0.625, 0.875, 0.625, 0.875, 0.75, 0.8125, 0.75, 0.8125, 0.75, 0.875, 0.75, 0.875, 0.875, 0.8125, 0.875, 0.8125, 0.875, 0.875, 0.875, 0.875, 1.0, 0.8125, 1.0, 0.8125, 0.0, 0.875, 0.0, 0.875, 0.125, 0.8125, 0.125, 0.8125, 0.125, 0.875, 0.125, 0.875, 0.25, 0.8125, 0.25, 0.8125, 0.25, 0.875, 0.25, 0.875, 0.375, 0.8125, 0.375, 0.8125, 0.375, 0.875, 0.375, 0.875, 0.5, 0.8125, 0.5, 0.875, 0.5, 0.9375, 0.5, 0.9375, 0.625, 0.875, 0.625, 0.875, 0.625, 0.9375, 0.625, 0.9375, 0.75, 0.875, 0.75, 0.875, 0.75, 0.9375, 0.75, 0.9375, 0.875, 0.875, 0.875, 0.875, 0.875, 0.9375, 0.875, 0.9375, 1.0, 0.875, 1.0, 0.875, 0.0, 0.9375, 0.0, 0.9375, 0.125, 0.875, 0.125, 0.875, 0.125, 0.9375, 0.125, 0.9375, 0.25, 0.875, 0.25, 0.875, 0.25, 0.9375, 0.25, 0.9375, 0.375, 0.875, 0.375, 0.875, 0.375, 0.9375, 0.375, 0.9375, 0.5, 0.875, 0.5, 0.9375, 0.5, 1.0, 0.5, 1.0, 0.625, 0.9375, 0.625, 0.9375, 0.625, 1.0, 0.625, 1.0, 0.75, 0.9375, 0.75, 0.9375, 0.75, 1.0, 0.75, 1.0, 0.875, 0.9375, 0.875, 0.9375, 0.875, 1.0, 0.875, 1.0, 1.0, 0.9375, 1.0, 0.9375, 0.0, 1.0, 0.0, 1.0, 0.125, 0.9375, 0.125, 0.9375, 0.125, 1.0, 0.125, 1.0, 0.25, 0.9375, 0.25, 0.9375, 0.25, 1.0, 0.25, 1.0, 0.375, 0.9375, 0.375, 0.9375, 0.375, 1.0, 0.375, 1.0, 0.5, 0.9375, 0.5, 0.0, 0.5, 0.0625, 0.5, 0.0625, 0.625, 0.0, 0.625, 0.0, 0.625, 0.0625, 0.625, 0.0625, 0.75, 0.0, 0.75, 0.0, 0.75, 0.0625, 0.75, 0.0625, 0.875, 0.0, 0.875, 0.0, 0.875, 0.0625, 0.875, 0.0625, 1.0, 0.0, 1.0, 0.0, 0.0, 0.0625, 0.0, 0.0625, 0.125, 0.0, 0.125, 0.0, 0.125, 0.0625, 0.125, 0.0625, 0.25, 0.0, 0.25, 0.0, 0.25, 0.0625, 0.25, 0.0625, 0.375, 0.0, 0.375, 0.0, 0.375, 0.0625, 0.375, 0.0625, 0.5, 0.0, 0.5, 0.0625, 0.5, 0.125, 0.5, 0.125, 0.625, 0.0625, 0.625, 0.0625, 0.625, 0.125, 0.625, 0.125, 0.75, 0.0625, 0.75, 0.0625, 0.75, 0.125, 0.75, 0.125, 0.875, 0.0625, 0.875, 0.0625, 0.875, 0.125, 0.875, 0.125, 1.0, 0.0625, 1.0, 0.0625, 0.0, 0.125, 0.0, 0.125, 0.125, 0.0625, 0.125, 0.0625, 0.125, 0.125, 0.125, 0.125, 0.25, 0.0625, 0.25, 0.0625, 0.25, 0.125, 0.25, 0.125, 0.375, 0.0625, 0.375, 0.0625, 0.375, 0.125, 0.375, 0.125, 0.5, 0.0625, 0.5, 0.125, 0.5, 0.1875, 0.5, 0.1875, 0.625, 0.125, 0.625, 0.125, 0.625, 0.1875, 0.625, 0.1875, 0.75, 0.125, 0.75, 0.125, 0.75, 0.1875, 0.75, 0.1875, 0.875, 0.125, 0.875, 0.125, 0.875, 0.1875, 0.875, 0.1875, 1.0, 0.125, 1.0, 0.125, 0.0, 0.1875, 0.0, 0.1875, 0.125, 0.125, 0.125, 0.125, 0.125, 0.1875, 0.125, 0.1875, 0.25, 0.125, 0.25, 0.125, 0.25, 0.1875, 0.25, 0.1875, 0.375, 0.125, 0.375, 0.125, 0.375, 0.1875, 0.375, 0.1875, 0.5, 0.125, 0.5, 0.1875, 0.5, 0.25, 0.5, 0.25, 0.625, 0.1875, 0.625, 0.1875, 0.625, 0.25, 0.625, 0.25, 0.75, 0.1875, 0.75, 0.1875, 0.75, 0.25, 0.75, 0.25, 0.875, 0.1875, 0.875, 0.1875, 0.875, 0.25, 0.875, 0.25, 1.0, 0.1875, 1.0, 0.1875, 0.0, 0.25, 0.0, 0.25, 0.125, 0.1875, 0.125, 0.1875, 0.125, 0.25, 0.125, 0.25, 0.25, 0.1875, 0.25, 0.1875, 0.25, 0.25, 0.25, 0.25, 0.375, 0.1875, 0.375, 0.1875, 0.375, 0.25, 0.375, 0.25, 0.5, 0.1875, 0.5, 0.25, 0.5, 0.3125, 0.5, 0.3125, 0.625, 0.25, 0.625, 0.25, 0.625, 0.3125, 0.625, 0.3125, 0.75, 0.25, 0.75, 0.25, 0.75, 0.3125, 0.75, 0.3125, 0.875, 0.25, 0.875, 0.25, 0.875, 0.3125, 0.875, 0.3125, 1.0, 0.25, 1.0, 0.25, 0.0, 0.3125, 0.0, 0.3125, 0.125, 0.25, 0.125, 0.25, 0.125, 0.3125, 0.125, 0.3125, 0.25, 0.25, 0.25, 0.25, 0.25, 0.3125, 0.25, 0.3125, 0.375, 0.25, 0.375, 0.25, 0.375, 0.3125, 0.375, 0.3125, 0.5, 0.25, 0.5, 0.3125, 0.5, 0.375, 0.5, 0.375, 0.625, 0.3125, 0.625, 0.3125, 0.625, 0.375, 0.625, 0.375, 0.75, 0.3125, 0.75, 0.3125, 0.75, 0.375, 0.75, 0.375, 0.875, 0.3125, 0.875, 0.3125, 0.875, 0.375, 0.875, 0.375, 1.0, 0.3125, 1.0, 0.3125, 0.0, 0.375, 0.0, 0.375, 0.125, 0.3125, 0.125, 0.3125, 0.125, 0.375, 0.125, 0.375, 0.25, 0.3125, 0.25, 0.3125, 0.25, 0.375, 0.25, 0.375, 0.375, 0.3125, 0.375, 0.3125, 0.375, 0.375, 0.375, 0.375, 0.5, 0.3125, 0.5, 0.375, 0.5, 0.4375, 0.5, 0.4375, 0.625, 0.375, 0.625, 0.375, 0.625, 0.4375, 0.625, 0.4375, 0.75, 0.375, 0.75, 0.375, 0.75, 0.4375, 0.75, 0.4375, 0.875, 0.375, 0.875, 0.375, 0.875, 0.4375, 0.875, 0.4375, 1.0, 0.375, 1.0, 0.375, 0.0, 0.4375, 0.0, 0.4375, 0.125, 0.375, 0.125, 0.375, 0.125, 0.4375, 0.125, 0.4375, 0.25, 0.375, 0.25, 0.375, 0.25, 0.4375, 0.25, 0.4375, 0.375, 0.375, 0.375, 0.375, 0.375, 0.4375, 0.375, 0.4375, 0.5, 0.375, 0.5, 0.4375, 0.5, 0.5, 0.5, 0.5, 0.625, 0.4375, 0.625, 0.4375, 0.625, 0.5, 0.625, 0.5, 0.75, 0.4375, 0.75, 0.4375, 0.75, 0.5, 0.75, 0.5, 0.875, 0.4375, 0.875, 0.4375, 0.875, 0.5, 0.875, 0.5, 1.0, 0.4375, 1.0, 0.4375, 0.0, 0.5, 0.0, 0.5, 0.125, 0.4375, 0.125, 0.4375, 0.125, 0.5, 0.125, 0.5, 0.25, 0.4375, 0.25, 0.4375, 0.25, 0.5, 0.25, 0.5, 0.375, 0.4375, 0.375, 0.4375, 0.375, 0.5, 0.375, 0.5, 0.5, 0.4375, 0.5])
me_cylinder_050.materials.append(mat_red)
me_cylinder_050.materials.append(mat_blue)
me_cylinder_050.materials.append(mat_grey)
me_cylinder_050.materials.append(mat_darkgrey)
me_cylinder_050.use_remesh_fix_poles = True
me_cylinder_050.use_remesh_preserve_attributes = False
me_cylinder_050.use_mirror_vertex_groups = False
me_cylinder_050.update()
me_cylinder_001 = bpy.data.meshes.new('Cylinder.001')
me_cylinder_001.from_pydata([(-0.04754, 0.7239, 1.391), (-0.04754, 0.6974, 1.391), (-0.05895, 0.7239, 1.348), (-0.05895, 0.6974, 1.348), (-0.09014, 0.7239, 1.317), (-0.09014, 0.6974, 1.317), (-0.1327, 0.7239, 1.305), (-0.1327, 0.6974, 1.305), (-0.1753, 0.7239, 1.317), (-0.1753, 0.6974, 1.317), (-0.2065, 0.7239, 1.348), (-0.2065, 0.6974, 1.348), (-0.218, 0.7239, 1.391), (-0.218, 0.6974, 1.391), (-0.2065, 0.7239, 1.433), (-0.2065, 0.6974, 1.433), (-0.1753, 0.7239, 1.464), (-0.1753, 0.6974, 1.464), (-0.1327, 0.7239, 1.476), (-0.1327, 0.6974, 1.476), (-0.09014, 0.7239, 1.464), (-0.09014, 0.6974, 1.464), (-0.05895, 0.7239, 1.433), (-0.05895, 0.6974, 1.433)], [], [(0, 1, 3, 2), (2, 3, 5, 4), (4, 5, 7, 6), (6, 7, 9, 8), (8, 9, 11, 10), (10, 11, 13, 12), (12, 13, 15, 14), (14, 15, 17, 16), (16, 17, 19, 18), (18, 19, 21, 20), (3, 1, 23, 21, 19, 17, 15, 13, 11, 9, 7, 5), (20, 21, 23, 22), (22, 23, 1, 0), (0, 2, 4, 6, 8, 10, 12, 14, 16, 18, 20, 22)])
me_cylinder_001.polygons.foreach_set('use_smooth', [True] * 14)
me_cylinder_001.polygons.foreach_set('material_index', [3, 3, 3, 3, 3, 3, 3, 3, 3, 3, 3, 3, 3, 3])
_uv = me_cylinder_001.uv_layers.new(name='UVMap')
_uv.uv.foreach_set('vector', [1.0, 0.5, 1.0, 1.0, 0.9167, 1.0, 0.9167, 0.5, 0.9167, 0.5, 0.9167, 1.0, 0.8333, 1.0, 0.8333, 0.5, 0.8333, 0.5, 0.8333, 1.0, 0.75, 1.0, 0.75, 0.5, 0.75, 0.5, 0.75, 1.0, 0.6667, 1.0, 0.6667, 0.5, 0.6667, 0.5, 0.6667, 1.0, 0.5833, 1.0, 0.5833, 0.5, 0.5833, 0.5, 0.5833, 1.0, 0.5, 1.0, 0.5, 0.5, 0.5, 0.5, 0.5, 1.0, 0.4167, 1.0, 0.4167, 0.5, 0.4167, 0.5, 0.4167, 1.0, 0.3333, 1.0, 0.3333, 0.5, 0.3333, 0.5, 0.3333, 1.0, 0.25, 1.0, 0.25, 0.5, 0.25, 0.5, 0.25, 1.0, 0.1667, 1.0, 0.1667, 0.5, 0.37, 0.4578, 0.25, 0.49, 0.13, 0.4578, 0.04215, 0.37, 0.01, 0.25, 0.04215, 0.13, 0.13, 0.04215, 0.25, 0.01, 0.37, 0.04215, 0.4578, 0.13, 0.49, 0.25, 0.4578, 0.37, 0.1667, 0.5, 0.1667, 1.0, 0.08333, 1.0, 0.08333, 0.5, 0.08333, 0.5, 0.08333, 1.0, 7.451e-08, 1.0, 7.451e-08, 0.5, 0.75, 0.49, 0.87, 0.4578, 0.9578, 0.37, 0.99, 0.25, 0.9578, 0.13, 0.87, 0.04215, 0.75, 0.01, 0.63, 0.04215, 0.5422, 0.13, 0.51, 0.25, 0.5422, 0.37, 0.63, 0.4578])
me_cylinder_001.materials.append(mat_red)
me_cylinder_001.materials.append(mat_blue)
me_cylinder_001.materials.append(mat_grey)
me_cylinder_001.materials.append(mat_darkgrey)
me_cylinder_001.use_remesh_fix_poles = True
me_cylinder_001.use_remesh_preserve_attributes = False
me_cylinder_001.use_mirror_vertex_groups = False
me_cylinder_001.update()
me_cylinder = bpy.data.meshes.new('Cylinder')
me_cylinder.from_pydata([(0.04361, 0.7128, 0.8093), (0.04361, -0.7128, 0.8093), (0.03084, 0.7128, 0.7785), (0.03084, -0.7128, 0.7785), (2.766e-08, 0.7128, 0.7657), (-3.465e-08, -0.7128, 0.7657), (-0.03084, 0.7128, 0.7785), (-0.03084, -0.7128, 0.7785), (-0.04361, 0.7128, 0.8093), (-0.04361, -0.7128, 0.8093), (-0.03084, 0.7128, 0.8401), (-0.03084, -0.7128, 0.8401), (3.314e-08, 0.7128, 0.8529), (-2.917e-08, -0.7128, 0.8529), (0.03084, 0.7128, 0.8401), (0.03084, -0.7128, 0.8401), (-0.0432, 0.7493, 0.1302), (-0.0432, -0.7493, 0.1302), (-0.0432, -0.7493, 1.499), (-0.0432, 0.7493, 1.499), (0.06708, 0.7493, 1.499), (0.06708, 0.7493, 0.1302), (0.06708, -0.7493, 0.1302), (0.06708, -0.7493, 1.499), (-0.3658, -0.7493, 0.02097), (-0.3658, 0.7493, 0.02097), (0.3658, -0.7493, 0.02097), (0.3658, 0.7493, 0.02097), (-0.08951, -0.7493, 0.1302), (-0.3056, -0.7493, 0.06546), (-0.1655, -0.7493, 0.1215), (-0.2446, -0.7493, 0.09784), (-0.3056, 0.7493, 0.06546), (-0.08951, 0.7493, 0.1302), (-0.2446, 0.7493, 0.09784), (-0.1655, 0.7493, 0.1215), (0.3056, -0.7493, 0.06546), (0.08951, -0.7493, 0.1302), (0.2446, -0.7493, 0.09784), (0.1655, -0.7493, 0.1215), (0.08951, 0.7493, 0.1302), (0.3056, 0.7493, 0.06546), (0.1655, 0.7493, 0.1215), (0.2446, 0.7493, 0.09784), (-0.01165, 0.7038, 0.1646), (-0.01165, -0.7038, 0.1646), (-0.01165, -0.7038, 1.453), (-0.01165, 0.7038, 1.453), (0.01809, 0.7038, 1.453), (0.01809, 0.7038, 0.1646), (0.01809, -0.7038, 0.1646), (0.01809, -0.7038, 1.453), (-0.3658, 0.7493, -1.49e-08), (-0.3658, -0.7493, -1.49e-08), (0.3658, 0.7493, 1.397e-08), (0.3658, -0.7493, 1.397e-08), (-0.0432, -0.7087, 0.147), (-0.0312, -0.7038, 0.1646), (-0.0432, -0.7092, 1.459), (-0.0312, -0.7038, 1.453), (-0.0312, 0.7038, 0.1646), (-0.0432, 0.7087, 0.147), (-0.0432, 0.7092, 1.459), (-0.0312, 0.7038, 1.453), (0.05508, -0.7038, 0.1646), (0.06708, -0.7087, 0.147), (0.06708, -0.7092, 1.459), (0.05508, -0.7038, 1.453), (0.05508, 0.7038, 0.1646), (0.06708, 0.7087, 0.147), (0.06708, 0.7092, 1.459), (0.05508, 0.7038, 1.453), (-0.3658, 0.7136, 0.02097), (-0.3658, -0.7136, 0.02097), (0.3658, -0.7136, 0.02097), (0.3658, 0.7136, 0.02097), (-0.08951, -0.7136, 0.1302), (-0.08951, 0.7136, 0.1302), (-0.1655, 0.7136, 0.1215), (-0.1655, -0.7136, 0.1215), (-0.2446, 0.7136, 0.09784), (-0.2446, -0.7136, 0.09784), (-0.3056, 0.7136, 0.06546), (-0.3056, -0.7136, 0.06546), (0.08951, 0.7136, 0.1302), (0.08951, -0.7136, 0.1302), (0.1655, -0.7136, 0.1215), (0.1655, 0.7136, 0.1215), (0.2446, -0.7136, 0.09784), (0.2446, 0.7136, 0.09784), (0.3056, -0.7136, 0.06546), (0.3056, 0.7136, 0.06546), (-0.3658, 0.7136, -1.49e-08), (-0.3658, -0.7136, -1.49e-08), (0.3658, -0.7136, 1.397e-08), (0.3658, 0.7136, 1.397e-08), (0.04361, 1.064e-07, 1.491), (0.04361, -9.983e-08, 0.1248), (0.03084, 0.03084, 1.491), (0.03084, 0.03084, 0.1248), (2.497e-08, 0.04361, 1.491), (-3.474e-08, 0.04361, 0.1248), (-0.03084, 0.03084, 1.491), (-0.03084, 0.03084, 0.1248), (-0.04361, 9.637e-08, 1.491), (-0.04361, -1.099e-07, 0.1248), (-0.03084, -0.03084, 1.491), (-0.03084, -0.03084, 0.1248), (3.322e-08, -0.04361, 1.491), (-2.648e-08, -0.04361, 0.1248), (0.03084, -0.03084, 1.491), (0.03084, -0.03084, 0.1248)], [], [(0, 1, 3, 2), (2, 3, 5, 4), (4, 5, 7, 6), (6, 7, 9, 8), (8, 9, 11, 10), (10, 11, 13, 12), (12, 13, 15, 14), (14, 15, 1, 0), (16, 19, 20, 21), (70, 69, 21, 20), (22, 23, 18, 17), (16, 21, 22, 17), (20, 19, 18, 23), (57, 59, 46, 45), (59, 63, 47, 46), (63, 60, 44, 47), (64, 68, 49, 50), (68, 71, 48, 49), (67, 64, 50, 51), (71, 67, 51, 48), (69, 65, 22, 21), (85, 76, 28, 37), (74, 90, 36, 26), (72, 82, 32, 25), (26, 24, 53, 55), (25, 32, 34, 35, 33, 40, 42, 43, 41, 27), (77, 33, 35, 78), (78, 35, 34, 80), (80, 34, 32, 82), (85, 37, 39, 86), (86, 39, 38, 88), (88, 38, 36, 90), (26, 36, 38, 39, 37, 28, 30, 31, 29, 24), (45, 46, 47, 44), (49, 48, 51, 50), (62, 58, 18, 19), (56, 61, 16, 17), (66, 70, 20, 23), (65, 66, 23, 22), (61, 62, 19, 16), (58, 56, 17, 18), (93, 94, 55, 53), (25, 27, 54, 52), (74, 26, 55, 94), (72, 25, 52, 92), (61, 56, 57, 60), (56, 58, 59, 57), (58, 62, 63, 59), (62, 61, 60, 63), (71, 68, 69, 70), (65, 69, 68, 64), (70, 66, 67, 71), (66, 65, 64, 67), (60, 57, 45, 44), (24, 73, 93, 53), (73, 72, 92, 93), (27, 75, 95, 54), (75, 74, 94, 95), (52, 54, 95, 92), (92, 95, 94, 93), (43, 89, 91, 41), (89, 88, 90, 91), (42, 87, 89, 43), (87, 86, 88, 89), (40, 84, 87, 42), (84, 85, 86, 87), (31, 81, 83, 29), (81, 80, 82, 83), (30, 79, 81, 31), (79, 78, 80, 81), (28, 76, 79, 30), (76, 77, 78, 79), (24, 29, 83, 73), (73, 83, 82, 72), (27, 41, 91, 75), (75, 91, 90, 74), (40, 33, 77, 84), (84, 77, 76, 85), (96, 97, 99, 98), (98, 99, 101, 100), (100, 101, 103, 102), (102, 103, 105, 104), (104, 105, 107, 106), (106, 107, 109, 108), (108, 109, 111, 110), (110, 111, 97, 96)])
me_cylinder.polygons.foreach_set('use_smooth', [1, 1, 1, 1, 1, 1, 1, 1, 0, 0, 0, 0, 0, 0, 0, 0, 0, 0, 0, 0, 0, 1, 1, 1, 0, 0, 1, 1, 1, 1, 1, 1, 0, 0, 0, 0, 0, 0, 0, 0, 0, 0, 0, 1, 1, 0, 0, 0, 0, 0, 0, 0, 0, 0, 1, 1, 1, 1, 0, 0, 1, 1, 1, 1, 1, 1, 1, 1, 1, 1, 1, 1, 1, 1, 1, 1, 1, 1, 1, 1, 1, 1, 1, 1, 1, 1])
me_cylinder.polygons.foreach_set('material_index', [0, 0, 0, 0, 0, 0, 0, 0, 0, 0, 0, 0, 0, 0, 0, 0, 0, 0, 0, 0, 0, 2, 2, 2, 2, 2, 2, 2, 2, 2, 2, 2, 2, 1, 1, 0, 0, 0, 0, 0, 0, 2, 2, 2, 2, 0, 0, 0, 0, 0, 0, 0, 0, 0, 2, 2, 2, 2, 2, 2, 2, 2, 2, 2, 2, 2, 2, 2, 2, 2, 2, 2, 2, 2, 2, 2, 2, 2, 0, 0, 0, 0, 0, 0, 0, 0])
_uv = me_cylinder.uv_layers.new(name='UVMap')
_uv.uv.foreach_set('vector', [1.0, 0.5, 1.0, 1.0, 0.875, 1.0, 0.875, 0.5, 0.875, 0.5, 0.875, 1.0, 0.75, 1.0, 0.75, 0.5, 0.75, 0.5, 0.75, 1.0, 0.625, 1.0, 0.625, 0.5, 0.625, 0.5, 0.625, 1.0, 0.5, 1.0, 0.5, 0.5, 0.5, 0.5, 0.5, 1.0, 0.375, 1.0, 0.375, 0.5, 0.375, 0.5, 0.375, 1.0, 0.25, 1.0, 0.25, 0.5, 0.25, 0.5, 0.25, 1.0, 0.125, 1.0, 0.125, 0.5, 0.125, 0.5, 0.125, 1.0, 0.0, 1.0, 0.0, 0.5, 0.375, 0.25, 0.625, 0.25, 0.625, 0.5, 0.375, 0.5, 0.6183, 0.5067, 0.3818, 0.5068, 0.375, 0.5, 0.625, 0.5, 0.375, 0.75, 0.625, 0.75, 0.625, 1.0, 0.375, 1.0, 0.125, 0.5, 0.375, 0.5, 0.375, 0.75, 0.125, 0.75, 0.625, 0.5, 0.875, 0.5, 0.875, 0.75, 0.625, 0.75, 0.3826, 0.007582, 0.6174, 0.007582, 0.6174, 0.007582, 0.3826, 0.007582, 0.6174, 0.007582, 0.6174, 0.2424, 0.6174, 0.2424, 0.6174, 0.007582, 0.6174, 0.2424, 0.3826, 0.2424, 0.3826, 0.2424, 0.6174, 0.2424, 0.3826, 0.7424, 0.3826, 0.5076, 0.3826, 0.5076, 0.3826, 0.7424, 0.3826, 0.5076, 0.6174, 0.5076, 0.6174, 0.5076, 0.3826, 0.5076, 0.6174, 0.7424, 0.3826, 0.7424, 0.3826, 0.7424, 0.6174, 0.7424, 0.6174, 0.5076, 0.6174, 0.7424, 0.6174, 0.7424, 0.6174, 0.5076, 0.3818, 0.5068, 0.3818, 0.7432, 0.375, 0.75, 0.375, 0.5, 0.6987, 0.6667, 0.8013, 0.6667, 0.8013, 0.75, 0.6987, 0.75, 0.375, 0.6667, 0.4768, 0.6667, 0.4768, 0.75, 0.375, 0.75, 0.375, 0.1667, 0.4768, 0.1667, 0.4768, 0.25, 0.375, 0.25, 0.375, 0.75, 0.375, 1.0, 0.375, 1.0, 0.375, 0.75, 0.375, 0.25, 0.4768, 0.25, 0.5509, 0.2567, 0.6051, 0.283, 0.625, 0.3237, 0.625, 0.4263, 0.6385, 0.489, 0.5599, 0.4978, 0.4768, 0.5, 0.375, 0.5, 0.8013, 0.5833, 0.8013, 0.5, 0.8449, 0.5, 0.8449, 0.5833, 0.8449, 0.5833, 0.8449, 0.5, 0.875, 0.5, 0.875, 0.5833, 0.5644, 0.1667, 0.5644, 0.25, 0.4768, 0.25, 0.4768, 0.1667, 0.6987, 0.6667, 0.6987, 0.75, 0.6385, 0.761, 0.6385, 0.6703, 0.6385, 0.6703, 0.6385, 0.761, 0.5599, 0.7522, 0.5599, 0.6674, 0.5599, 0.6674, 0.5599, 0.7522, 0.4768, 0.75, 0.4768, 0.6667, 0.375, 0.75, 0.4768, 0.75, 0.5599, 0.7522, 0.6385, 0.761, 0.625, 0.8237, 0.625, 0.9263, 0.6051, 0.967, 0.5509, 0.9933, 0.4768, 1.0, 0.375, 1.0, 0.3826, 0.007582, 0.6174, 0.007582, 0.6174, 0.2424, 0.3826, 0.2424, 0.3826, 0.5076, 0.6174, 0.5076, 0.6174, 0.7424, 0.3826, 0.7424, 0.6183, 0.2433, 0.6183, 0.006682, 0.625, 0.0, 0.625, 0.25, 0.3818, 0.006771, 0.3818, 0.2432, 0.375, 0.25, 0.375, 0.0, 0.6183, 0.7433, 0.6183, 0.5067, 0.625, 0.5, 0.625, 0.75, 0.3818, 0.7432, 0.6183, 0.7433, 0.625, 0.75, 0.375, 0.75, 0.3818, 0.2432, 0.6183, 0.2433, 0.625, 0.25, 0.375, 0.25, 0.6183, 0.006682, 0.3818, 0.006771, 0.375, 0.0, 0.625, 0.0, 0.125, 0.6667, 0.375, 0.6667, 0.375, 0.75, 0.125, 0.75, 0.375, 0.25, 0.375, 0.5, 0.375, 0.5, 0.375, 0.25, 0.375, 0.6667, 0.375, 0.75, 0.375, 0.75, 0.375, 0.6667, 0.375, 0.1667, 0.375, 0.25, 0.375, 0.25, 0.375, 0.1667, 0.3818, 0.2432, 0.3818, 0.006771, 0.3826, 0.007582, 0.3826, 0.2424, 0.3818, 0.006771, 0.6183, 0.006682, 0.6174, 0.007582, 0.3826, 0.007582, 0.6183, 0.006682, 0.6183, 0.2433, 0.6174, 0.2424, 0.6174, 0.007582, 0.6183, 0.2433, 0.3818, 0.2432, 0.3826, 0.2424, 0.6174, 0.2424, 0.6174, 0.5076, 0.3826, 0.5076, 0.3818, 0.5068, 0.6183, 0.5067, 0.3818, 0.7432, 0.3818, 0.5068, 0.3826, 0.5076, 0.3826, 0.7424, 0.6183, 0.5067, 0.6183, 0.7433, 0.6174, 0.7424, 0.6174, 0.5076, 0.6183, 0.7433, 0.3818, 0.7432, 0.3826, 0.7424, 0.6174, 0.7424, 0.3826, 0.2424, 0.3826, 0.007582, 0.3826, 0.007582, 0.3826, 0.2424, 0.375, 0.0, 0.375, 0.08333, 0.375, 0.08333, 0.375, 0.0, 0.375, 0.08333, 0.375, 0.1667, 0.375, 0.1667, 0.375, 0.08333, 0.375, 0.5, 0.375, 0.5833, 0.375, 0.5833, 0.375, 0.5, 0.375, 0.5833, 0.375, 0.6667, 0.375, 0.6667, 0.375, 0.5833, 0.125, 0.5, 0.375, 0.5, 0.375, 0.5833, 0.125, 0.5833, 0.125, 0.5833, 0.375, 0.5833, 0.375, 0.6667, 0.125, 0.6667, 0.5599, 0.4978, 0.5599, 0.5826, 0.4768, 0.5833, 0.4768, 0.5, 0.5599, 0.5826, 0.5599, 0.6674, 0.4768, 0.6667, 0.4768, 0.5833, 0.6385, 0.489, 0.6385, 0.5797, 0.5599, 0.5826, 0.5599, 0.4978, 0.6385, 0.5797, 0.6385, 0.6703, 0.5599, 0.6674, 0.5599, 0.5826, 0.6987, 0.5, 0.6987, 0.5833, 0.6385, 0.5797, 0.6385, 0.489, 0.6987, 0.5833, 0.6987, 0.6667, 0.6385, 0.6703, 0.6385, 0.5797, 0.5644, 0.0, 0.5644, 0.08333, 0.4768, 0.08333, 0.4768, 0.0, 0.5644, 0.08333, 0.5644, 0.1667, 0.4768, 0.1667, 0.4768, 0.08333, 0.8449, 0.75, 0.8449, 0.6667, 0.875, 0.6667, 0.875, 0.75, 0.8449, 0.6667, 0.8449, 0.5833, 0.875, 0.5833, 0.875, 0.6667, 0.8013, 0.75, 0.8013, 0.6667, 0.8449, 0.6667, 0.8449, 0.75, 0.8013, 0.6667, 0.8013, 0.5833, 0.8449, 0.5833, 0.8449, 0.6667, 0.375, 0.0, 0.4768, 0.0, 0.4768, 0.08333, 0.375, 0.08333, 0.375, 0.08333, 0.4768, 0.08333, 0.4768, 0.1667, 0.375, 0.1667, 0.375, 0.5, 0.4768, 0.5, 0.4768, 0.5833, 0.375, 0.5833, 0.375, 0.5833, 0.4768, 0.5833, 0.4768, 0.6667, 0.375, 0.6667, 0.6987, 0.5, 0.8013, 0.5, 0.8013, 0.5833, 0.6987, 0.5833, 0.6987, 0.5833, 0.8013, 0.5833, 0.8013, 0.6667, 0.6987, 0.6667, 1.0, 0.5, 1.0, 1.0, 0.875, 1.0, 0.875, 0.5, 0.875, 0.5, 0.875, 1.0, 0.75, 1.0, 0.75, 0.5, 0.75, 0.5, 0.75, 1.0, 0.625, 1.0, 0.625, 0.5, 0.625, 0.5, 0.625, 1.0, 0.5, 1.0, 0.5, 0.5, 0.5, 0.5, 0.5, 1.0, 0.375, 1.0, 0.375, 0.5, 0.375, 0.5, 0.375, 1.0, 0.25, 1.0, 0.25, 0.5, 0.25, 0.5, 0.25, 1.0, 0.125, 1.0, 0.125, 0.5, 0.125, 0.5, 0.125, 1.0, 0.0, 1.0, 0.0, 0.5])
me_cylinder.materials.append(mat_purple)
me_cylinder.materials.append(mat_blue)
me_cylinder.materials.append(mat_grey)
me_cylinder.use_remesh_fix_poles = True
me_cylinder.use_remesh_preserve_attributes = False
me_cylinder.use_mirror_vertex_groups = False
me_cylinder.update()

# ---- objects
ob_light = bpy.data.objects.new('Light', light_light)
ob_camera = bpy.data.objects.new('Camera', cam_camera)
ob_isometriccamera = bpy.data.objects.new('IsometricCamera', cam_camera_001)
ob_original = bpy.data.objects.new('_original', me_mesh1_004)
ob_window = bpy.data.objects.new('Window', me_cylinder_050)
ob_curtainside = bpy.data.objects.new('CurtainSide', me_cylinder_001)
ob_window2 = bpy.data.objects.new('Window2', me_cylinder)

# ---- transforms, parenting, visibility, modifiers, constraints
ob_light.location = (4.076, 1.005, 5.904)
ob_light.rotation_euler = (0.6503, 0.05522, 1.866)
ob_light.lock_rotations_4d = False
ob_light.empty_display_type = 'ARROWS'
ob_light.color = (0.0, 0.0, 0.0, 0.0)
ob_light.lineart.crease_threshold = 0.0
ob_camera.location = (7.359, -6.926, 4.958)
ob_camera.rotation_euler = (1.109, 0.0, 0.8149)
ob_camera.lock_rotations_4d = False
ob_camera.empty_display_type = 'ARROWS'
ob_camera.color = (0.0, 0.0, 0.0, 0.0)
ob_camera.display_type = 'WIRE'
ob_camera.lineart.crease_threshold = 0.0
ob_isometriccamera.location = (-2.667, -2.667, 2.667)
ob_isometriccamera.rotation_euler = (1.047, 0.0, -0.7854)
ob_isometriccamera.lineart.crease_threshold = 0.0
ob_original.location = (0.3899, 0.7806, 8.483e-09)
ob_original.rotation_euler = (1.571, 1.192e-07, -1.571)
ob_original.scale = (0.7525, 0.7525, 0.7525)
ob_original.lineart.crease_threshold = 0.0
ob_window.location = (0.0, 0.0, 0.0)
ob_window.lineart.crease_threshold = 0.0
_m = ob_window.modifiers.new('Auto Smooth', 'NODES')
_m.node_group = ng_auto_smooth
_gi = [s.identifier for s in ng_auto_smooth.interface.items_tree if s.item_type == 'SOCKET' and s.in_out == 'INPUT']
_m[_gi[1]] = 1.115  # Angle
ob_curtainside.location = (0.0, 0.0, 0.0)
ob_curtainside.lineart.crease_threshold = 0.0
_m = ob_curtainside.modifiers.new('Mirror', 'MIRROR')
_m.use_axis = (False, True, False)
_m = ob_curtainside.modifiers.new('Auto Smooth', 'NODES')
_m.node_group = ng_auto_smooth
_gi = [s.identifier for s in ng_auto_smooth.interface.items_tree if s.item_type == 'SOCKET' and s.in_out == 'INPUT']
_m[_gi[1]] = 1.115  # Angle
ob_window2.location = (0.0, 0.0, 0.0)
ob_window2.lineart.crease_threshold = 0.0

# ---- collection membership
col_collection.objects.link(ob_light)
col_collection.objects.link(ob_camera)
col_collection.objects.link(ob_isometriccamera)
col_collection.objects.link(ob_original)
col_gb_071_window.objects.link(ob_window)
col_gb_071_window.objects.link(ob_curtainside)
col_gb_101_102_window.objects.link(ob_window2)

# ---- scene / render settings (as saved in the file)
scene.camera = ob_isometriccamera
scene.frame_start = 1; scene.frame_end = 250; scene.frame_set(0)
scene.render.engine = 'BLENDER_EEVEE_NEXT'
scene.cycles.use_denoising = False
scene.cycles.samples = 128
scene.cycles.sampling_pattern = 'TABULATED_SOBOL'
scene.cycles.use_adaptive_sampling = False
scene.cycles.use_light_tree = False
scene.view_settings.view_transform = 'Filmic'
bpy.context.view_layer.update()
